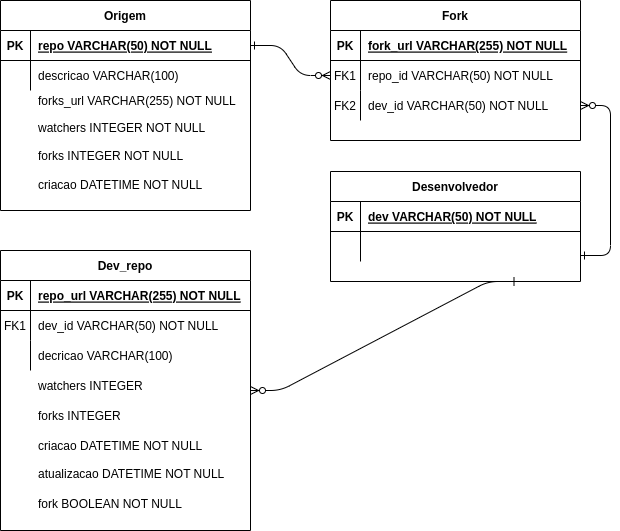

The diagram above was exported from draw.io. Its source (the exported page's mxGraphModel, read from the mxfile embedded in the PNG):
<mxGraphModel dx="1434" dy="718" grid="1" gridSize="10" guides="1" tooltips="1" connect="1" arrows="1" fold="1" page="1" pageScale="1" pageWidth="850" pageHeight="1100" math="0" shadow="0" extFonts="Permanent Marker^https://fonts.googleapis.com/css?family=Permanent+Marker">
  <root>
    <mxCell id="0" />
    <mxCell id="1" parent="0" />
    <mxCell id="2" value="" style="edgeStyle=entityRelationEdgeStyle;endArrow=ERzeroToMany;startArrow=ERone;endFill=1;startFill=0;" edge="1" source="14" target="7" parent="1">
      <mxGeometry width="100" height="100" relative="1" as="geometry">
        <mxPoint x="340" y="720" as="sourcePoint" />
        <mxPoint x="440" y="620" as="targetPoint" />
      </mxGeometry>
    </mxCell>
    <mxCell id="3" value="Fork" style="shape=table;startSize=30;container=1;collapsible=1;childLayout=tableLayout;fixedRows=1;rowLines=0;fontStyle=1;align=center;resizeLast=1;" vertex="1" parent="1">
      <mxGeometry x="450" y="120" width="250" height="140" as="geometry" />
    </mxCell>
    <mxCell id="4" value="" style="shape=partialRectangle;collapsible=0;dropTarget=0;pointerEvents=0;fillColor=none;points=[[0,0.5],[1,0.5]];portConstraint=eastwest;top=0;left=0;right=0;bottom=1;" vertex="1" parent="3">
      <mxGeometry y="30" width="250" height="30" as="geometry" />
    </mxCell>
    <mxCell id="5" value="PK" style="shape=partialRectangle;overflow=hidden;connectable=0;fillColor=none;top=0;left=0;bottom=0;right=0;fontStyle=1;" vertex="1" parent="4">
      <mxGeometry width="30" height="30" as="geometry">
        <mxRectangle width="30" height="30" as="alternateBounds" />
      </mxGeometry>
    </mxCell>
    <mxCell id="6" value="fork_url VARCHAR(255) NOT NULL " style="shape=partialRectangle;overflow=hidden;connectable=0;fillColor=none;top=0;left=0;bottom=0;right=0;align=left;spacingLeft=6;fontStyle=5;" vertex="1" parent="4">
      <mxGeometry x="30" width="220" height="30" as="geometry">
        <mxRectangle width="220" height="30" as="alternateBounds" />
      </mxGeometry>
    </mxCell>
    <mxCell id="7" value="" style="shape=partialRectangle;collapsible=0;dropTarget=0;pointerEvents=0;fillColor=none;points=[[0,0.5],[1,0.5]];portConstraint=eastwest;top=0;left=0;right=0;bottom=0;" vertex="1" parent="3">
      <mxGeometry y="60" width="250" height="30" as="geometry" />
    </mxCell>
    <mxCell id="8" value="FK1" style="shape=partialRectangle;overflow=hidden;connectable=0;fillColor=none;top=0;left=0;bottom=0;right=0;" vertex="1" parent="7">
      <mxGeometry width="30" height="30" as="geometry">
        <mxRectangle width="30" height="30" as="alternateBounds" />
      </mxGeometry>
    </mxCell>
    <mxCell id="9" value="repo_id VARCHAR(50) NOT NULL" style="shape=partialRectangle;overflow=hidden;connectable=0;fillColor=none;top=0;left=0;bottom=0;right=0;align=left;spacingLeft=6;" vertex="1" parent="7">
      <mxGeometry x="30" width="220" height="30" as="geometry">
        <mxRectangle width="220" height="30" as="alternateBounds" />
      </mxGeometry>
    </mxCell>
    <mxCell id="10" value="" style="shape=partialRectangle;collapsible=0;dropTarget=0;pointerEvents=0;fillColor=none;points=[[0,0.5],[1,0.5]];portConstraint=eastwest;top=0;left=0;right=0;bottom=0;" vertex="1" parent="3">
      <mxGeometry y="90" width="250" height="30" as="geometry" />
    </mxCell>
    <mxCell id="11" value="" style="shape=partialRectangle;overflow=hidden;connectable=0;fillColor=none;top=0;left=0;bottom=0;right=0;" vertex="1" parent="10">
      <mxGeometry width="30" height="30" as="geometry">
        <mxRectangle width="30" height="30" as="alternateBounds" />
      </mxGeometry>
    </mxCell>
    <mxCell id="12" value="dev_id VARCHAR(50) NOT NULL" style="shape=partialRectangle;overflow=hidden;connectable=0;fillColor=none;top=0;left=0;bottom=0;right=0;align=left;spacingLeft=6;" vertex="1" parent="10">
      <mxGeometry x="30" width="220" height="30" as="geometry">
        <mxRectangle width="220" height="30" as="alternateBounds" />
      </mxGeometry>
    </mxCell>
    <mxCell id="13" value="Origem" style="shape=table;startSize=30;container=1;collapsible=1;childLayout=tableLayout;fixedRows=1;rowLines=0;fontStyle=1;align=center;resizeLast=1;" vertex="1" parent="1">
      <mxGeometry x="120" y="120" width="250" height="210" as="geometry" />
    </mxCell>
    <mxCell id="14" value="" style="shape=partialRectangle;collapsible=0;dropTarget=0;pointerEvents=0;fillColor=none;points=[[0,0.5],[1,0.5]];portConstraint=eastwest;top=0;left=0;right=0;bottom=1;" vertex="1" parent="13">
      <mxGeometry y="30" width="250" height="30" as="geometry" />
    </mxCell>
    <mxCell id="15" value="PK" style="shape=partialRectangle;overflow=hidden;connectable=0;fillColor=none;top=0;left=0;bottom=0;right=0;fontStyle=1;" vertex="1" parent="14">
      <mxGeometry width="30" height="30" as="geometry">
        <mxRectangle width="30" height="30" as="alternateBounds" />
      </mxGeometry>
    </mxCell>
    <mxCell id="16" value="repo VARCHAR(50) NOT NULL " style="shape=partialRectangle;overflow=hidden;connectable=0;fillColor=none;top=0;left=0;bottom=0;right=0;align=left;spacingLeft=6;fontStyle=5;" vertex="1" parent="14">
      <mxGeometry x="30" width="220" height="30" as="geometry">
        <mxRectangle width="220" height="30" as="alternateBounds" />
      </mxGeometry>
    </mxCell>
    <mxCell id="17" value="" style="shape=partialRectangle;collapsible=0;dropTarget=0;pointerEvents=0;fillColor=none;points=[[0,0.5],[1,0.5]];portConstraint=eastwest;top=0;left=0;right=0;bottom=0;" vertex="1" parent="13">
      <mxGeometry y="60" width="250" height="30" as="geometry" />
    </mxCell>
    <mxCell id="18" value="" style="shape=partialRectangle;overflow=hidden;connectable=0;fillColor=none;top=0;left=0;bottom=0;right=0;" vertex="1" parent="17">
      <mxGeometry width="30" height="30" as="geometry">
        <mxRectangle width="30" height="30" as="alternateBounds" />
      </mxGeometry>
    </mxCell>
    <mxCell id="19" value="descricao VARCHAR(100)" style="shape=partialRectangle;overflow=hidden;connectable=0;fillColor=none;top=0;left=0;bottom=0;right=0;align=left;spacingLeft=6;" vertex="1" parent="17">
      <mxGeometry x="30" width="220" height="30" as="geometry">
        <mxRectangle width="220" height="30" as="alternateBounds" />
      </mxGeometry>
    </mxCell>
    <mxCell id="20" value="forks_url VARCHAR(255) NOT NULL" style="shape=partialRectangle;overflow=hidden;connectable=0;fillColor=none;top=0;left=0;bottom=0;right=0;align=left;spacingLeft=6;" vertex="1" parent="1">
      <mxGeometry x="150" y="205" width="220" height="30" as="geometry">
        <mxRectangle width="220" height="30" as="alternateBounds" />
      </mxGeometry>
    </mxCell>
    <mxCell id="21" value="watchers INTEGER NOT NULL" style="shape=partialRectangle;overflow=hidden;connectable=0;fillColor=none;top=0;left=0;bottom=0;right=0;align=left;spacingLeft=6;" vertex="1" parent="1">
      <mxGeometry x="150" y="232" width="220" height="30" as="geometry">
        <mxRectangle width="220" height="30" as="alternateBounds" />
      </mxGeometry>
    </mxCell>
    <mxCell id="22" value="forks INTEGER NOT NULL" style="shape=partialRectangle;overflow=hidden;connectable=0;fillColor=none;top=0;left=0;bottom=0;right=0;align=left;spacingLeft=6;" vertex="1" parent="1">
      <mxGeometry x="150" y="260" width="220" height="30" as="geometry">
        <mxRectangle width="220" height="30" as="alternateBounds" />
      </mxGeometry>
    </mxCell>
    <mxCell id="23" value="criacao DATETIME NOT NULL" style="shape=partialRectangle;overflow=hidden;connectable=0;fillColor=none;top=0;left=0;bottom=0;right=0;align=left;spacingLeft=6;" vertex="1" parent="1">
      <mxGeometry x="150" y="289" width="220" height="30" as="geometry">
        <mxRectangle width="220" height="30" as="alternateBounds" />
      </mxGeometry>
    </mxCell>
    <mxCell id="24" value="FK2" style="shape=partialRectangle;overflow=hidden;connectable=0;fillColor=none;top=0;left=0;bottom=0;right=0;" vertex="1" parent="1">
      <mxGeometry x="450" y="210" width="30" height="30" as="geometry">
        <mxRectangle width="30" height="30" as="alternateBounds" />
      </mxGeometry>
    </mxCell>
    <mxCell id="25" value="" style="edgeStyle=entityRelationEdgeStyle;endArrow=ERzeroToMany;startArrow=ERone;endFill=1;startFill=0;entryX=1;entryY=0.5;entryDx=0;entryDy=0;exitX=1;exitY=0.5;exitDx=0;exitDy=0;" edge="1" target="10" parent="1">
      <mxGeometry width="100" height="100" relative="1" as="geometry">
        <mxPoint x="700" y="375" as="sourcePoint" />
        <mxPoint x="460" y="205" as="targetPoint" />
        <Array as="points">
          <mxPoint x="760" y="270" />
        </Array>
      </mxGeometry>
    </mxCell>
    <mxCell id="26" value="Desenvolvedor" style="shape=table;startSize=30;container=1;collapsible=1;childLayout=tableLayout;fixedRows=1;rowLines=0;fontStyle=1;align=center;resizeLast=1;" vertex="1" parent="1">
      <mxGeometry x="450" y="291" width="250" height="110" as="geometry" />
    </mxCell>
    <mxCell id="27" value="" style="shape=partialRectangle;collapsible=0;dropTarget=0;pointerEvents=0;fillColor=none;points=[[0,0.5],[1,0.5]];portConstraint=eastwest;top=0;left=0;right=0;bottom=1;" vertex="1" parent="26">
      <mxGeometry y="30" width="250" height="30" as="geometry" />
    </mxCell>
    <mxCell id="28" value="PK" style="shape=partialRectangle;overflow=hidden;connectable=0;fillColor=none;top=0;left=0;bottom=0;right=0;fontStyle=1;" vertex="1" parent="27">
      <mxGeometry width="30" height="30" as="geometry">
        <mxRectangle width="30" height="30" as="alternateBounds" />
      </mxGeometry>
    </mxCell>
    <mxCell id="29" value="dev VARCHAR(50) NOT NULL " style="shape=partialRectangle;overflow=hidden;connectable=0;fillColor=none;top=0;left=0;bottom=0;right=0;align=left;spacingLeft=6;fontStyle=5;" vertex="1" parent="27">
      <mxGeometry x="30" width="220" height="30" as="geometry">
        <mxRectangle width="220" height="30" as="alternateBounds" />
      </mxGeometry>
    </mxCell>
    <mxCell id="30" value="" style="shape=partialRectangle;collapsible=0;dropTarget=0;pointerEvents=0;fillColor=none;points=[[0,0.5],[1,0.5]];portConstraint=eastwest;top=0;left=0;right=0;bottom=0;" vertex="1" parent="26">
      <mxGeometry y="60" width="250" height="30" as="geometry" />
    </mxCell>
    <mxCell id="31" value="" style="shape=partialRectangle;overflow=hidden;connectable=0;fillColor=none;top=0;left=0;bottom=0;right=0;" vertex="1" parent="30">
      <mxGeometry width="30" height="30" as="geometry">
        <mxRectangle width="30" height="30" as="alternateBounds" />
      </mxGeometry>
    </mxCell>
    <mxCell id="32" value="" style="shape=partialRectangle;overflow=hidden;connectable=0;fillColor=none;top=0;left=0;bottom=0;right=0;align=left;spacingLeft=6;" vertex="1" parent="30">
      <mxGeometry x="30" width="220" height="30" as="geometry">
        <mxRectangle width="220" height="30" as="alternateBounds" />
      </mxGeometry>
    </mxCell>
    <mxCell id="33" value="Dev_repo" style="shape=table;startSize=30;container=1;collapsible=1;childLayout=tableLayout;fixedRows=1;rowLines=0;fontStyle=1;align=center;resizeLast=1;movable=1;resizable=1;rotatable=1;deletable=1;editable=1;locked=0;connectable=1;" vertex="1" parent="1">
      <mxGeometry x="120" y="370" width="250" height="280" as="geometry" />
    </mxCell>
    <mxCell id="34" value="" style="shape=partialRectangle;collapsible=0;dropTarget=0;pointerEvents=0;fillColor=none;points=[[0,0.5],[1,0.5]];portConstraint=eastwest;top=0;left=0;right=0;bottom=1;" vertex="1" parent="33">
      <mxGeometry y="30" width="250" height="30" as="geometry" />
    </mxCell>
    <mxCell id="35" value="PK" style="shape=partialRectangle;overflow=hidden;connectable=0;fillColor=none;top=0;left=0;bottom=0;right=0;fontStyle=1;" vertex="1" parent="34">
      <mxGeometry width="30" height="30" as="geometry">
        <mxRectangle width="30" height="30" as="alternateBounds" />
      </mxGeometry>
    </mxCell>
    <mxCell id="36" value="repo_url VARCHAR(255) NOT NULL " style="shape=partialRectangle;overflow=hidden;connectable=0;fillColor=none;top=0;left=0;bottom=0;right=0;align=left;spacingLeft=6;fontStyle=5;" vertex="1" parent="34">
      <mxGeometry x="30" width="220" height="30" as="geometry">
        <mxRectangle width="220" height="30" as="alternateBounds" />
      </mxGeometry>
    </mxCell>
    <mxCell id="37" value="" style="shape=partialRectangle;collapsible=0;dropTarget=0;pointerEvents=0;fillColor=none;points=[[0,0.5],[1,0.5]];portConstraint=eastwest;top=0;left=0;right=0;bottom=0;" vertex="1" parent="33">
      <mxGeometry y="60" width="250" height="30" as="geometry" />
    </mxCell>
    <mxCell id="38" value="FK1" style="shape=partialRectangle;overflow=hidden;connectable=0;fillColor=none;top=0;left=0;bottom=0;right=0;" vertex="1" parent="37">
      <mxGeometry width="30" height="30" as="geometry">
        <mxRectangle width="30" height="30" as="alternateBounds" />
      </mxGeometry>
    </mxCell>
    <mxCell id="39" value="dev_id VARCHAR(50) NOT NULL" style="shape=partialRectangle;overflow=hidden;connectable=0;fillColor=none;top=0;left=0;bottom=0;right=0;align=left;spacingLeft=6;movable=0;resizable=0;rotatable=0;deletable=0;editable=0;locked=1;" vertex="1" parent="37">
      <mxGeometry x="30" width="220" height="30" as="geometry">
        <mxRectangle width="220" height="30" as="alternateBounds" />
      </mxGeometry>
    </mxCell>
    <mxCell id="40" value="" style="shape=partialRectangle;collapsible=0;dropTarget=0;pointerEvents=0;fillColor=none;points=[[0,0.5],[1,0.5]];portConstraint=eastwest;top=0;left=0;right=0;bottom=0;" vertex="1" parent="33">
      <mxGeometry y="90" width="250" height="30" as="geometry" />
    </mxCell>
    <mxCell id="41" value="" style="shape=partialRectangle;overflow=hidden;connectable=0;fillColor=none;top=0;left=0;bottom=0;right=0;" vertex="1" parent="40">
      <mxGeometry width="30" height="30" as="geometry">
        <mxRectangle width="30" height="30" as="alternateBounds" />
      </mxGeometry>
    </mxCell>
    <mxCell id="42" value="decricao VARCHAR(100) " style="shape=partialRectangle;overflow=hidden;connectable=0;fillColor=none;top=0;left=0;bottom=0;right=0;align=left;spacingLeft=6;" vertex="1" parent="40">
      <mxGeometry x="30" width="220" height="30" as="geometry">
        <mxRectangle width="220" height="30" as="alternateBounds" />
      </mxGeometry>
    </mxCell>
    <mxCell id="43" value="watchers INTEGER " style="shape=partialRectangle;overflow=hidden;connectable=0;fillColor=none;top=0;left=0;bottom=0;right=0;align=left;spacingLeft=6;" vertex="1" parent="1">
      <mxGeometry x="150" y="490" width="220" height="30" as="geometry">
        <mxRectangle width="220" height="30" as="alternateBounds" />
      </mxGeometry>
    </mxCell>
    <mxCell id="44" value="forks INTEGER " style="shape=partialRectangle;overflow=hidden;connectable=0;fillColor=none;top=0;left=0;bottom=0;right=0;align=left;spacingLeft=6;" vertex="1" parent="1">
      <mxGeometry x="150" y="520" width="220" height="30" as="geometry">
        <mxRectangle width="220" height="30" as="alternateBounds" />
      </mxGeometry>
    </mxCell>
    <mxCell id="45" value="criacao DATETIME NOT NULL" style="shape=partialRectangle;overflow=hidden;connectable=0;fillColor=none;top=0;left=0;bottom=0;right=0;align=left;spacingLeft=6;" vertex="1" parent="1">
      <mxGeometry x="150" y="550" width="220" height="30" as="geometry">
        <mxRectangle width="220" height="30" as="alternateBounds" />
      </mxGeometry>
    </mxCell>
    <mxCell id="46" value="atualizacao DATETIME NOT NULL" style="shape=partialRectangle;overflow=hidden;connectable=0;fillColor=none;top=0;left=0;bottom=0;right=0;align=left;spacingLeft=6;" vertex="1" parent="1">
      <mxGeometry x="150" y="578" width="220" height="30" as="geometry">
        <mxRectangle width="220" height="30" as="alternateBounds" />
      </mxGeometry>
    </mxCell>
    <mxCell id="47" value="fork BOOLEAN NOT NULL" style="shape=partialRectangle;overflow=hidden;connectable=0;fillColor=none;top=0;left=0;bottom=0;right=0;align=left;spacingLeft=6;" vertex="1" parent="1">
      <mxGeometry x="150" y="608" width="220" height="30" as="geometry">
        <mxRectangle width="220" height="30" as="alternateBounds" />
      </mxGeometry>
    </mxCell>
    <mxCell id="48" value="" style="edgeStyle=entityRelationEdgeStyle;endArrow=ERzeroToMany;startArrow=ERone;endFill=1;startFill=0;exitX=0.75;exitY=1;exitDx=0;exitDy=0;" edge="1" source="26" target="33" parent="1">
      <mxGeometry width="100" height="100" relative="1" as="geometry">
        <mxPoint x="570" y="400" as="sourcePoint" />
        <mxPoint x="370" y="510" as="targetPoint" />
        <Array as="points">
          <mxPoint x="770" y="280" />
          <mxPoint x="470" y="480" />
          <mxPoint x="470" y="470" />
          <mxPoint x="480" y="470" />
        </Array>
      </mxGeometry>
    </mxCell>
  </root>
</mxGraphModel>